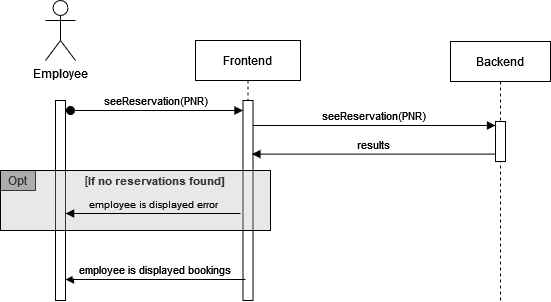

The diagram above was exported from draw.io. Its source (the exported page's mxGraphModel, read from the mxfile embedded in the PNG):
<mxGraphModel dx="1646" dy="891" grid="1" gridSize="10" guides="1" tooltips="1" connect="1" arrows="1" fold="1" page="1" pageScale="1" pageWidth="850" pageHeight="1100" math="0" shadow="0">
  <root>
    <mxCell id="0" />
    <mxCell id="1" parent="0" />
    <mxCell id="3nuBFxr9cyL0pnOWT2aG-1" value="Frontend" style="shape=umlLifeline;perimeter=lifelinePerimeter;container=1;collapsible=0;recursiveResize=0;rounded=0;shadow=0;strokeWidth=1;" parent="1" vertex="1">
      <mxGeometry x="350" y="90" width="105" height="260" as="geometry" />
    </mxCell>
    <mxCell id="3nuBFxr9cyL0pnOWT2aG-2" value="" style="points=[];perimeter=orthogonalPerimeter;rounded=0;shadow=0;strokeWidth=1;" parent="3nuBFxr9cyL0pnOWT2aG-1" vertex="1">
      <mxGeometry x="47.5" y="60" width="10" height="200" as="geometry" />
    </mxCell>
    <mxCell id="3nuBFxr9cyL0pnOWT2aG-3" value="seeReservation(PNR)" style="verticalAlign=bottom;startArrow=oval;endArrow=block;startSize=8;shadow=0;strokeWidth=1;" parent="3nuBFxr9cyL0pnOWT2aG-1" target="3nuBFxr9cyL0pnOWT2aG-2" edge="1">
      <mxGeometry relative="1" as="geometry">
        <mxPoint x="-125" y="70" as="sourcePoint" />
      </mxGeometry>
    </mxCell>
    <mxCell id="3nuBFxr9cyL0pnOWT2aG-5" value="Backend" style="shape=umlLifeline;perimeter=lifelinePerimeter;container=1;collapsible=0;recursiveResize=0;rounded=0;shadow=0;strokeWidth=1;" parent="1" vertex="1">
      <mxGeometry x="605" y="91" width="100" height="260" as="geometry" />
    </mxCell>
    <mxCell id="3nuBFxr9cyL0pnOWT2aG-6" value="" style="points=[];perimeter=orthogonalPerimeter;rounded=0;shadow=0;strokeWidth=1;" parent="3nuBFxr9cyL0pnOWT2aG-5" vertex="1">
      <mxGeometry x="45" y="80" width="10" height="40" as="geometry" />
    </mxCell>
    <mxCell id="3nuBFxr9cyL0pnOWT2aG-8" value="seeReservation(PNR)" style="verticalAlign=bottom;endArrow=block;entryX=0;entryY=0;shadow=0;strokeWidth=1;" parent="1" edge="1">
      <mxGeometry relative="1" as="geometry">
        <mxPoint x="407.5" y="175" as="sourcePoint" />
        <mxPoint x="650" y="175" as="targetPoint" />
      </mxGeometry>
    </mxCell>
    <mxCell id="3nuBFxr9cyL0pnOWT2aG-9" value="results" style="verticalAlign=bottom;endArrow=block;shadow=0;strokeWidth=1;entryX=0.893;entryY=0.238;entryDx=0;entryDy=0;entryPerimeter=0;" parent="1" edge="1">
      <mxGeometry relative="1" as="geometry">
        <mxPoint x="650" y="203.60000000000002" as="sourcePoint" />
        <mxPoint x="406.43000000000006" y="203.60000000000002" as="targetPoint" />
      </mxGeometry>
    </mxCell>
    <mxCell id="69J9rq6QfpkueJezcHLL-1" value="Employee" style="shape=umlActor;verticalLabelPosition=bottom;verticalAlign=top;html=1;outlineConnect=0;" parent="1" vertex="1">
      <mxGeometry x="200" y="50" width="30" height="60" as="geometry" />
    </mxCell>
    <mxCell id="69J9rq6QfpkueJezcHLL-7" value="" style="points=[];perimeter=orthogonalPerimeter;rounded=0;shadow=0;strokeWidth=1;fillColor=none;" parent="1" vertex="1">
      <mxGeometry x="210" y="150" width="10" height="200" as="geometry" />
    </mxCell>
    <mxCell id="69J9rq6QfpkueJezcHLL-9" value="Opt" style="rounded=0;whiteSpace=wrap;html=1;fillColor=#A8A8A8;gradientColor=none;" parent="1" vertex="1">
      <mxGeometry x="155" y="220" width="35" height="20" as="geometry" />
    </mxCell>
    <mxCell id="69J9rq6QfpkueJezcHLL-11" value="[&lt;font style=&quot;font-size: 11px&quot;&gt;&lt;b&gt;If no reservations found]&lt;/b&gt;&lt;/font&gt;" style="text;html=1;strokeColor=none;fillColor=none;align=center;verticalAlign=middle;whiteSpace=wrap;rounded=0;" parent="1" vertex="1">
      <mxGeometry x="230" y="220" width="160" height="20" as="geometry" />
    </mxCell>
    <mxCell id="69J9rq6QfpkueJezcHLL-6" value="" style="rounded=0;whiteSpace=wrap;html=1;fillColor=#B5B5B5;gradientColor=none;fillOpacity=30;" parent="1" vertex="1">
      <mxGeometry x="155" y="220" width="270" height="60" as="geometry" />
    </mxCell>
    <mxCell id="69J9rq6QfpkueJezcHLL-12" value="employee is displayed error" style="verticalAlign=bottom;endArrow=block;shadow=0;strokeWidth=1;labelBackgroundColor=none;fontSize=10;entryX=1.014;entryY=0.565;entryDx=0;entryDy=0;entryPerimeter=0;" parent="1" target="69J9rq6QfpkueJezcHLL-7" edge="1">
      <mxGeometry relative="1" as="geometry">
        <mxPoint x="395" y="263" as="sourcePoint" />
        <mxPoint x="224" y="263.5" as="targetPoint" />
      </mxGeometry>
    </mxCell>
    <mxCell id="69J9rq6QfpkueJezcHLL-13" value="employee is displayed bookings" style="verticalAlign=bottom;endArrow=block;shadow=0;strokeWidth=1;exitX=0.25;exitY=0.895;exitDx=0;exitDy=0;exitPerimeter=0;" parent="1" source="3nuBFxr9cyL0pnOWT2aG-2" target="69J9rq6QfpkueJezcHLL-7" edge="1">
      <mxGeometry relative="1" as="geometry">
        <mxPoint x="380" y="330" as="sourcePoint" />
        <mxPoint x="223" y="330" as="targetPoint" />
      </mxGeometry>
    </mxCell>
  </root>
</mxGraphModel>